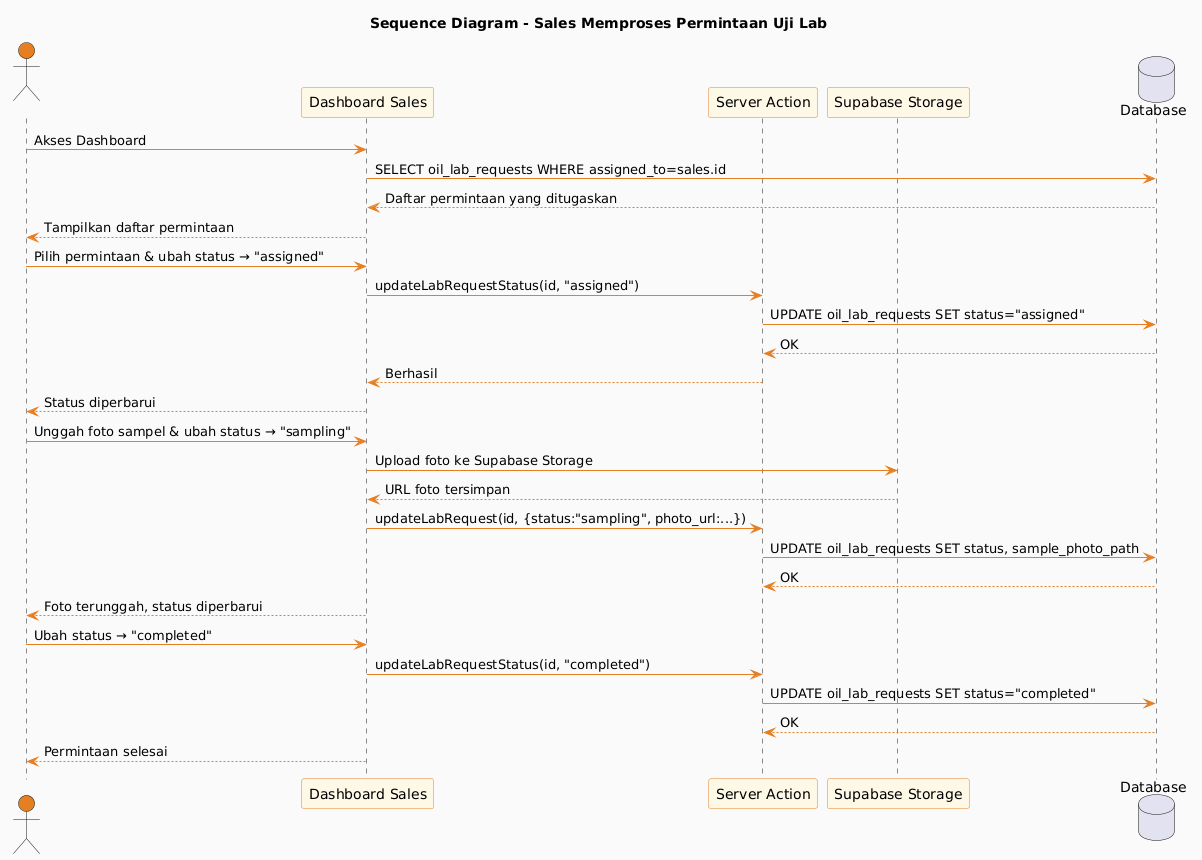

The diagram above was rendered by PlantUML. Its source (embedded in the PNG):
@startuml
skinparam backgroundColor #FAFAFA
skinparam sequence {
  ArrowColor #E67E22
  ParticipantBackgroundColor #FEF9E7
  ParticipantBorderColor #E67E22
  ActorBackgroundColor #E67E22
  ActorFontColor #FFFFFF
}
title Sequence Diagram - Sales Memproses Permintaan Uji Lab

actor "Sales" as sales
participant "Dashboard Sales" as page
participant "Server Action" as action
participant "Supabase Storage" as storage
database "Database" as db

sales -> page : Akses Dashboard
page -> db : SELECT oil_lab_requests WHERE assigned_to=sales.id
db --> page : Daftar permintaan yang ditugaskan
page --> sales : Tampilkan daftar permintaan

sales -> page : Pilih permintaan & ubah status → "assigned"
page -> action : updateLabRequestStatus(id, "assigned")
action -> db : UPDATE oil_lab_requests SET status="assigned"
db --> action : OK
action --> page : Berhasil
page --> sales : Status diperbarui

sales -> page : Unggah foto sampel & ubah status → "sampling"
page -> storage : Upload foto ke Supabase Storage
storage --> page : URL foto tersimpan

page -> action : updateLabRequest(id, {status:"sampling", photo_url:...})
action -> db : UPDATE oil_lab_requests SET status, sample_photo_path
db --> action : OK
page --> sales : Foto terunggah, status diperbarui

sales -> page : Ubah status → "completed"
page -> action : updateLabRequestStatus(id, "completed")
action -> db : UPDATE oil_lab_requests SET status="completed"
db --> action : OK
page --> sales : Permintaan selesai
@enduml